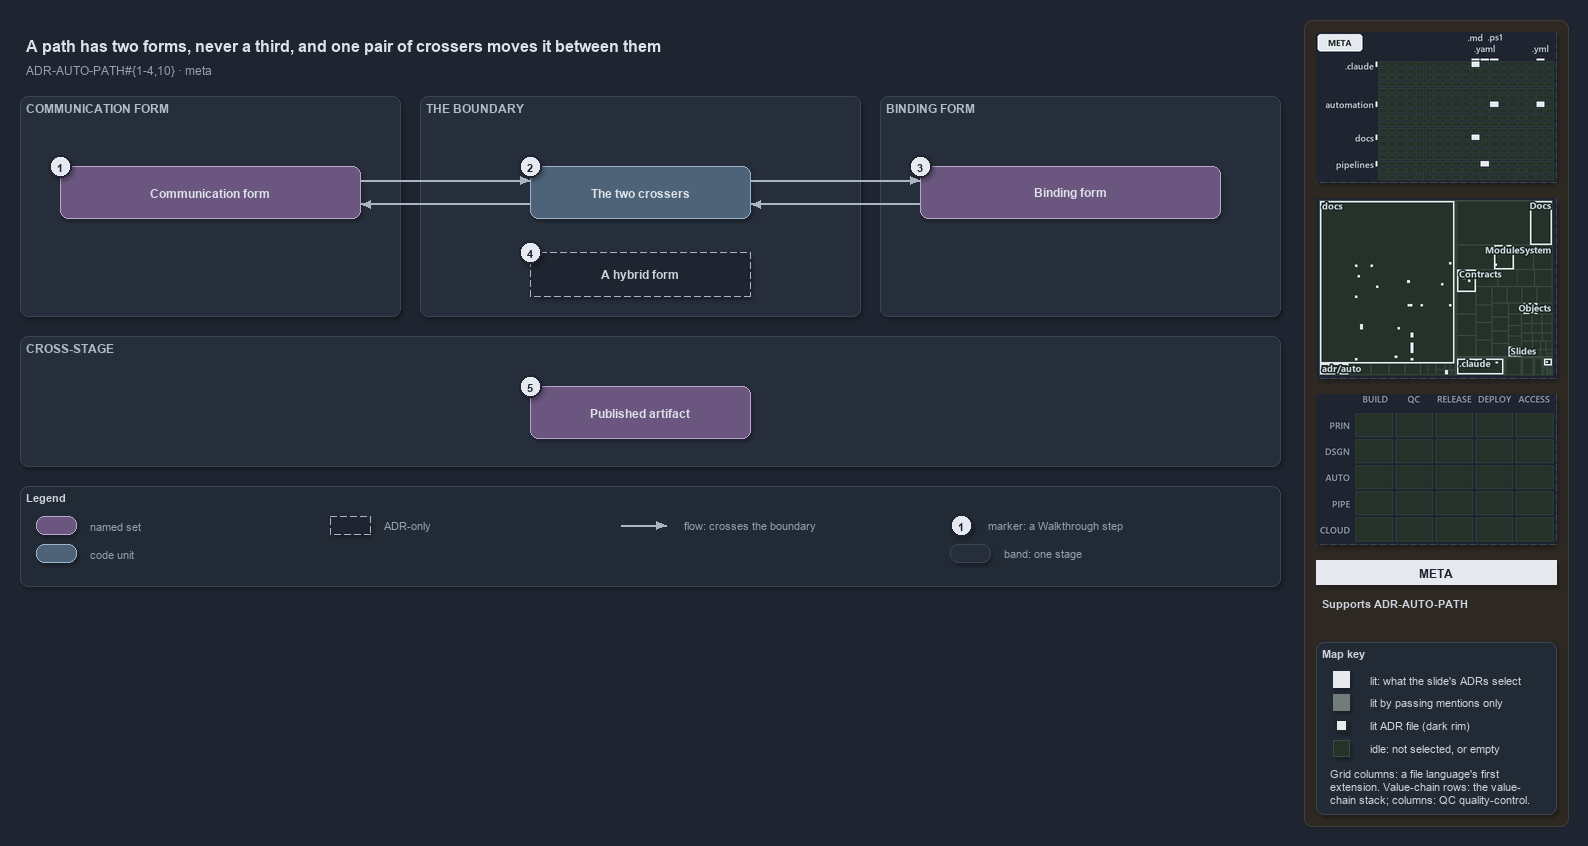

The diagram above was exported from draw.io. Its source (the exported page's mxGraphModel, read from the mxfile embedded in the PNG):
<mxGraphModel dx="1024" dy="768" grid="0" gridSize="10" guides="1" tooltips="1" connect="1" arrows="1" fold="1" page="1" pageScale="1" pageWidth="1572" pageHeight="640" background="#1E2430" math="0" shadow="1">
  <root>
    <mxCell id="0" />
    <mxCell id="1" parent="0" />
    <mxCell id="sidebar-bg" value="" style="rounded=1;arcSize=2;html=1;fillColor=#2E2823;strokeColor=#453C33;shadow=0;" vertex="1" parent="1">
      <mxGeometry x="1304" y="4" width="264" height="806" as="geometry" />
    </mxCell>
    <mxCell id="title" value="A path has two forms, never a third, and one pair of crossers moves it between them" style="text;html=1;align=left;verticalAlign=middle;fontSize=16;fontStyle=1;fontColor=#DDE2E9;" vertex="1" parent="1">
      <mxGeometry x="20" y="14" width="1260" height="30" as="geometry" />
    </mxCell>
    <mxCell id="subtitle" value="ADR-AUTO-PATH#{1-4,10} &amp;#183; meta" style="text;html=1;align=left;verticalAlign=middle;fontSize=12;fontColor=#949FAE;" vertex="1" parent="1">
      <mxGeometry x="20" y="44" width="1240" height="20" as="geometry" />
    </mxCell>
    <mxCell id="band-comm" value="COMMUNICATION FORM" style="rounded=1;html=1;arcSize=3;fillColor=#262E3B;strokeColor=#3A4555;verticalAlign=top;align=left;spacingLeft=8;fontStyle=1;fontSize=12;fontColor=#B0BAC7;" vertex="1" parent="1">
      <mxGeometry x="20" y="80" width="380" height="220" as="geometry" />
    </mxCell>
    <mxCell id="band-cross" value="THE BOUNDARY" style="rounded=1;html=1;arcSize=3;fillColor=#262E3B;strokeColor=#3A4555;verticalAlign=top;align=left;spacingLeft=8;fontStyle=1;fontSize=12;fontColor=#B0BAC7;" vertex="1" parent="1">
      <mxGeometry x="420" y="80" width="440" height="220" as="geometry" />
    </mxCell>
    <mxCell id="band-bind" value="BINDING FORM" style="rounded=1;html=1;arcSize=3;fillColor=#262E3B;strokeColor=#3A4555;verticalAlign=top;align=left;spacingLeft=8;fontStyle=1;fontSize=12;fontColor=#B0BAC7;" vertex="1" parent="1">
      <mxGeometry x="880" y="80" width="400" height="220" as="geometry" />
    </mxCell>
    <mxCell id="band-stage" value="CROSS-STAGE" style="rounded=1;html=1;arcSize=3;fillColor=#262E3B;strokeColor=#3A4555;verticalAlign=top;align=left;spacingLeft=8;fontStyle=1;fontSize=12;fontColor=#B0BAC7;" vertex="1" parent="1">
      <mxGeometry x="20" y="320" width="1260" height="130" as="geometry" />
    </mxCell>
    <mxCell id="g-comm" value="&lt;b&gt;Communication form&lt;/b&gt;" style="rounded=1;whiteSpace=wrap;html=1;arcSize=20;fillColor=#6A567E;strokeColor=#B9A6CC;fontColor=#DDE2E9;fontSize=12;" vertex="1" parent="1">
      <mxGeometry x="60" y="150" width="300" height="52" as="geometry" />
    </mxCell>
    <mxCell id="g-cross" value="&lt;b&gt;The two crossers&lt;/b&gt;" style="rounded=1;whiteSpace=wrap;html=1;arcSize=20;fillColor=#4E6378;strokeColor=#9FB3C8;fontColor=#DDE2E9;fontSize=12;" vertex="1" parent="1">
      <mxGeometry x="530" y="150" width="220" height="52" as="geometry" />
    </mxCell>
    <mxCell id="g-bind" value="&lt;b&gt;Binding form&lt;/b&gt;" style="rounded=1;whiteSpace=wrap;html=1;arcSize=20;fillColor=#6A567E;strokeColor=#B9A6CC;fontColor=#DDE2E9;fontSize=12;" vertex="1" parent="1">
      <mxGeometry x="920" y="150" width="300" height="52" as="geometry" />
    </mxCell>
    <mxCell id="g-hybrid" value="&lt;b&gt;A hybrid form&lt;/b&gt;" style="rounded=1;whiteSpace=wrap;html=1;arcSize=20;fillColor=#1E2430;strokeColor=#AAB4C3;dashed=1;fontColor=#CDD3DC;fontSize=12;" vertex="1" parent="1">
      <mxGeometry x="530" y="236" width="220" height="44" as="geometry" />
    </mxCell>
    <mxCell id="g-artifact" value="&lt;b&gt;Published artifact&lt;/b&gt;" style="rounded=1;whiteSpace=wrap;html=1;arcSize=20;fillColor=#6A567E;strokeColor=#B9A6CC;fontColor=#DDE2E9;fontSize=12;" vertex="1" parent="1">
      <mxGeometry x="530" y="370" width="220" height="52" as="geometry" />
    </mxCell>
    <mxCell id="port-comm-top" value="" style="text;html=1;strokeColor=none;fillColor=none;" vertex="1" parent="1">
      <mxGeometry x="360" y="164" width="1" height="1" as="geometry" />
    </mxCell>
    <mxCell id="port-cross-ltop" value="" style="text;html=1;strokeColor=none;fillColor=none;" vertex="1" parent="1">
      <mxGeometry x="530" y="164" width="1" height="1" as="geometry" />
    </mxCell>
    <mxCell id="port-cross-rtop" value="" style="text;html=1;strokeColor=none;fillColor=none;" vertex="1" parent="1">
      <mxGeometry x="750" y="164" width="1" height="1" as="geometry" />
    </mxCell>
    <mxCell id="port-bind-top" value="" style="text;html=1;strokeColor=none;fillColor=none;" vertex="1" parent="1">
      <mxGeometry x="920" y="164" width="1" height="1" as="geometry" />
    </mxCell>
    <mxCell id="port-comm-bot" value="" style="text;html=1;strokeColor=none;fillColor=none;" vertex="1" parent="1">
      <mxGeometry x="360" y="188" width="1" height="1" as="geometry" />
    </mxCell>
    <mxCell id="port-cross-lbot" value="" style="text;html=1;strokeColor=none;fillColor=none;" vertex="1" parent="1">
      <mxGeometry x="530" y="188" width="1" height="1" as="geometry" />
    </mxCell>
    <mxCell id="port-cross-rbot" value="" style="text;html=1;strokeColor=none;fillColor=none;" vertex="1" parent="1">
      <mxGeometry x="750" y="188" width="1" height="1" as="geometry" />
    </mxCell>
    <mxCell id="port-bind-bot" value="" style="text;html=1;strokeColor=none;fillColor=none;" vertex="1" parent="1">
      <mxGeometry x="920" y="188" width="1" height="1" as="geometry" />
    </mxCell>
    <mxCell id="edge-comm-cross" value="" style="edgeStyle=orthogonalEdgeStyle;rounded=1;html=1;endArrow=block;strokeColor=#AAB4C3;shadow=0;fontColor=#CDD3DC;" edge="1" parent="1" source="port-comm-top" target="port-cross-ltop">
      <mxGeometry relative="1" as="geometry" />
    </mxCell>
    <mxCell id="edge-cross-bind" value="" style="edgeStyle=orthogonalEdgeStyle;rounded=1;html=1;endArrow=block;strokeColor=#AAB4C3;shadow=0;fontColor=#CDD3DC;" edge="1" parent="1" source="port-cross-rtop" target="port-bind-top">
      <mxGeometry relative="1" as="geometry" />
    </mxCell>
    <mxCell id="edge-bind-cross" value="" style="edgeStyle=orthogonalEdgeStyle;rounded=1;html=1;endArrow=block;strokeColor=#AAB4C3;shadow=0;fontColor=#CDD3DC;" edge="1" parent="1" source="port-bind-bot" target="port-cross-rbot">
      <mxGeometry relative="1" as="geometry" />
    </mxCell>
    <mxCell id="edge-cross-comm" value="" style="edgeStyle=orthogonalEdgeStyle;rounded=1;html=1;endArrow=block;strokeColor=#AAB4C3;shadow=0;fontColor=#CDD3DC;" edge="1" parent="1" source="port-cross-lbot" target="port-comm-bot">
      <mxGeometry relative="1" as="geometry" />
    </mxCell>
    <mxCell id="mark-1" value="1" style="ellipse;html=1;fillColor=#E6EAF0;strokeColor=#1E2430;strokeWidth=2;fontColor=#1E2430;fontStyle=1;fontSize=11;" vertex="1" parent="1">
      <mxGeometry x="49" y="139" width="22" height="22" as="geometry" />
    </mxCell>
    <mxCell id="mark-2" value="2" style="ellipse;html=1;fillColor=#E6EAF0;strokeColor=#1E2430;strokeWidth=2;fontColor=#1E2430;fontStyle=1;fontSize=11;" vertex="1" parent="1">
      <mxGeometry x="519" y="139" width="22" height="22" as="geometry" />
    </mxCell>
    <mxCell id="mark-3" value="3" style="ellipse;html=1;fillColor=#E6EAF0;strokeColor=#1E2430;strokeWidth=2;fontColor=#1E2430;fontStyle=1;fontSize=11;" vertex="1" parent="1">
      <mxGeometry x="909" y="139" width="22" height="22" as="geometry" />
    </mxCell>
    <mxCell id="mark-4" value="4" style="ellipse;html=1;fillColor=#E6EAF0;strokeColor=#1E2430;strokeWidth=2;fontColor=#1E2430;fontStyle=1;fontSize=11;" vertex="1" parent="1">
      <mxGeometry x="519" y="225" width="22" height="22" as="geometry" />
    </mxCell>
    <mxCell id="mark-5" value="5" style="ellipse;html=1;fillColor=#E6EAF0;strokeColor=#1E2430;strokeWidth=2;fontColor=#1E2430;fontStyle=1;fontSize=11;" vertex="1" parent="1">
      <mxGeometry x="519" y="359" width="22" height="22" as="geometry" />
    </mxCell>
    <mxCell id="legend" value="&lt;b&gt;Legend&lt;/b&gt;" style="rounded=1;whiteSpace=wrap;html=1;arcSize=6;fillColor=#222A36;strokeColor=#3A4555;align=left;verticalAlign=top;spacing=8;fontSize=11;fontColor=#CDD3DC;" vertex="1" parent="1">
      <mxGeometry x="20" y="470" width="1260" height="100" as="geometry" />
    </mxCell>
    <mxCell id="lg-set" value="" style="rounded=1;html=1;arcSize=20;fillColor=#6A567E;strokeColor=#B9A6CC;" vertex="1" parent="1">
      <mxGeometry x="36" y="500" width="40" height="18" as="geometry" />
    </mxCell>
    <mxCell id="lg-set-t" value="named set" style="text;html=1;align=left;verticalAlign=middle;fontSize=11;fontColor=#949FAE;" vertex="1" parent="1">
      <mxGeometry x="84" y="499" width="160" height="20" as="geometry" />
    </mxCell>
    <mxCell id="lg-code" value="" style="rounded=1;html=1;arcSize=20;fillColor=#4E6378;strokeColor=#9FB3C8;" vertex="1" parent="1">
      <mxGeometry x="36" y="528" width="40" height="18" as="geometry" />
    </mxCell>
    <mxCell id="lg-code-t" value="code unit" style="text;html=1;align=left;verticalAlign=middle;fontSize=11;fontColor=#949FAE;" vertex="1" parent="1">
      <mxGeometry x="84" y="527" width="160" height="20" as="geometry" />
    </mxCell>
    <mxCell id="lg-adr" value="" style="rounded=1;html=1;arcSize=20;fillColor=#1E2430;strokeColor=#AAB4C3;dashed=1;" vertex="1" parent="1">
      <mxGeometry x="330" y="500" width="40" height="18" as="geometry" />
    </mxCell>
    <mxCell id="lg-adr-t" value="ADR-only" style="text;html=1;align=left;verticalAlign=middle;fontSize=11;fontColor=#949FAE;" vertex="1" parent="1">
      <mxGeometry x="378" y="499" width="160" height="20" as="geometry" />
    </mxCell>
    <mxCell id="lg-flow-a" value="" style="text;html=1;strokeColor=none;fillColor=none;" vertex="1" parent="1">
      <mxGeometry x="620" y="509" width="1" height="1" as="geometry" />
    </mxCell>
    <mxCell id="lg-flow-b" value="" style="text;html=1;strokeColor=none;fillColor=none;" vertex="1" parent="1">
      <mxGeometry x="666" y="509" width="1" height="1" as="geometry" />
    </mxCell>
    <mxCell id="lg-flow" value="" style="edgeStyle=orthogonalEdgeStyle;rounded=1;html=1;endArrow=block;strokeColor=#AAB4C3;shadow=0;fontColor=#CDD3DC;" edge="1" parent="1" source="lg-flow-a" target="lg-flow-b">
      <mxGeometry relative="1" as="geometry" />
    </mxCell>
    <mxCell id="lg-flow-t" value="flow: crosses the boundary" style="text;html=1;align=left;verticalAlign=middle;fontSize=11;fontColor=#949FAE;" vertex="1" parent="1">
      <mxGeometry x="678" y="499" width="200" height="20" as="geometry" />
    </mxCell>
    <mxCell id="lg-mark" value="1" style="ellipse;html=1;fillColor=#E6EAF0;strokeColor=#1E2430;strokeWidth=2;fontColor=#1E2430;fontStyle=1;fontSize=11;" vertex="1" parent="1">
      <mxGeometry x="950" y="498" width="22" height="22" as="geometry" />
    </mxCell>
    <mxCell id="lg-mark-t" value="marker: a Walkthrough step" style="text;html=1;align=left;verticalAlign=middle;fontSize=11;fontColor=#949FAE;" vertex="1" parent="1">
      <mxGeometry x="982" y="499" width="200" height="20" as="geometry" />
    </mxCell>
    <mxCell id="lg-band" value="" style="rounded=1;html=1;arcSize=3;fillColor=#262E3B;strokeColor=#3A4555;" vertex="1" parent="1">
      <mxGeometry x="950" y="528" width="40" height="18" as="geometry" />
    </mxCell>
    <mxCell id="lg-band-t" value="band: one stage" style="text;html=1;align=left;verticalAlign=middle;fontSize=11;fontColor=#949FAE;" vertex="1" parent="1">
      <mxGeometry x="998" y="527" width="200" height="20" as="geometry" />
    </mxCell>
    <mxCell id="minimap-grid" value="" style="shape=image;imageAspect=0;rounded=1;arcSize=4;whiteSpace=wrap;html=1;fillColor=#262E3B;strokeColor=#3A4555;dashed=1;fontColor=#949FAE;fontSize=11;image=data:image/png,(base64 omitted: 11384 chars);" vertex="1" parent="1">
      <mxGeometry x="1316" y="16" width="240" height="150" as="geometry" />
    </mxCell>
    <mxCell id="minimap-tree" value="" style="shape=image;imageAspect=0;rounded=1;arcSize=4;whiteSpace=wrap;html=1;fillColor=#262E3B;strokeColor=#3A4555;dashed=1;fontColor=#949FAE;fontSize=11;image=data:image/png,(base64 omitted: 23148 chars);" vertex="1" parent="1">
      <mxGeometry x="1316" y="182" width="240" height="180" as="geometry" />
    </mxCell>
    <mxCell id="minimap-chain" value="" style="shape=image;imageAspect=0;rounded=1;arcSize=4;whiteSpace=wrap;html=1;fillColor=#262E3B;strokeColor=#3A4555;dashed=1;fontColor=#949FAE;fontSize=11;image=data:image/png,(base64 omitted: 11912 chars);" vertex="1" parent="1">
      <mxGeometry x="1316" y="378" width="240" height="150" as="geometry" />
    </mxCell>
    <mxCell id="lens-badge" value="META" style="rounded=0;whiteSpace=wrap;html=1;align=center;verticalAlign=middle;fontSize=12;fontStyle=1;fontColor=#1E2430;fillColor=#E6EAF0;strokeColor=none;" vertex="1" parent="1">
      <mxGeometry x="1316" y="544" width="240" height="24" as="geometry" />
    </mxCell>
    <mxCell id="supports" value="&lt;b&gt;Supports&lt;/b&gt; ADR-AUTO-PATH" style="text;html=1;whiteSpace=wrap;align=left;verticalAlign=top;fontSize=11;fontColor=#CDD3DC;" vertex="1" parent="1">
      <mxGeometry x="1316" y="576" width="240" height="38" as="geometry" />
    </mxCell>
    <mxCell id="mapkey" value="&lt;b&gt;Map key&lt;/b&gt;" style="rounded=1;arcSize=6;whiteSpace=wrap;html=1;align=left;verticalAlign=top;fontSize=11;fontColor=#CDD3DC;fillColor=#222A36;strokeColor=#3A4555;spacingLeft=8;spacingTop=2;" vertex="1" parent="1">
      <mxGeometry x="1316" y="626" width="240" height="172" as="geometry" />
    </mxCell>
    <mxCell id="mapkey-lit" value="" style="rounded=0;html=1;fillColor=#E6EAF0;strokeColor=#E6EAF0;" vertex="1" parent="1">
      <mxGeometry x="1333.0" y="655.0" width="16" height="16" as="geometry" />
    </mxCell>
    <mxCell id="mapkey-lit-text" value="lit: what the slide's ADRs select" style="text;html=1;align=left;verticalAlign=middle;fontSize=11;fontColor=#CDD3DC;" vertex="1" parent="1">
      <mxGeometry x="1364" y="653" width="184" height="20" as="geometry" />
    </mxCell>
    <mxCell id="mapkey-touched" value="" style="rounded=0;html=1;fillColor=#727C79;strokeColor=#727C79;" vertex="1" parent="1">
      <mxGeometry x="1333.0" y="678.0" width="16" height="16" as="geometry" />
    </mxCell>
    <mxCell id="mapkey-touched-text" value="lit by passing mentions only" style="text;html=1;align=left;verticalAlign=middle;fontSize=11;fontColor=#CDD3DC;" vertex="1" parent="1">
      <mxGeometry x="1364" y="676" width="184" height="20" as="geometry" />
    </mxCell>
    <mxCell id="mapkey-adr" value="" style="rounded=0;html=1;fillColor=#E6EAF0;strokeColor=#1C2A24;strokeWidth=2;" vertex="1" parent="1">
      <mxGeometry x="1335.0" y="703.0" width="12" height="12" as="geometry" />
    </mxCell>
    <mxCell id="mapkey-adr-text" value="lit ADR file (dark rim)" style="text;html=1;align=left;verticalAlign=middle;fontSize=11;fontColor=#CDD3DC;" vertex="1" parent="1">
      <mxGeometry x="1364" y="699" width="184" height="20" as="geometry" />
    </mxCell>
    <mxCell id="mapkey-idle" value="" style="rounded=0;html=1;fillColor=#243229;strokeColor=#3B4D43;" vertex="1" parent="1">
      <mxGeometry x="1333.0" y="724.0" width="16" height="16" as="geometry" />
    </mxCell>
    <mxCell id="mapkey-idle-text" value="idle: not selected, or empty" style="text;html=1;align=left;verticalAlign=middle;fontSize=11;fontColor=#CDD3DC;" vertex="1" parent="1">
      <mxGeometry x="1364" y="722" width="184" height="20" as="geometry" />
    </mxCell>
    <mxCell id="mapkey-codes" value="Grid columns: a file language's first&lt;br&gt;extension. Value-chain rows: the value-&lt;br&gt;chain stack; columns: QC quality-control." style="text;html=1;align=left;verticalAlign=top;whiteSpace=wrap;fontSize=11;fontColor=#CDD3DC;" vertex="1" parent="1">
      <mxGeometry x="1324" y="746" width="224" height="46" as="geometry" />
    </mxCell>
  </root>
</mxGraphModel>